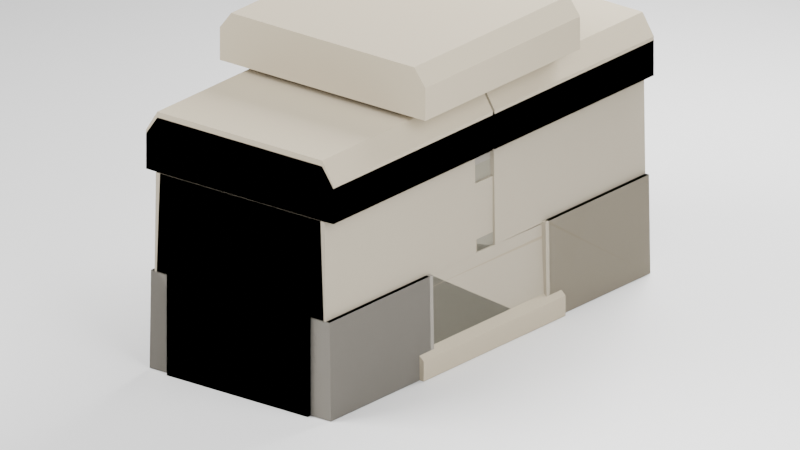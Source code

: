 # Source: promptholm-wall.blend  (saved by Blender 5.2.45; exported with 4.5.12 LTS)
import bpy
from mathutils import Matrix  # noqa: F401  (used for matrix-valued properties, if any)

bpy.ops.wm.read_factory_settings(use_empty=True)
scene = bpy.context.scene
scene.name = 'Scene'

# ---- collections
col_collection = bpy.data.collections.new('Collection'); scene.collection.children.link(col_collection)
col_prop_wall_a = bpy.data.collections.new('prop_wall_a'); scene.collection.children.link(col_prop_wall_a)
col_prop_wall_b = bpy.data.collections.new('prop_wall_b'); scene.collection.children.link(col_prop_wall_b)
col_prop_wallpier = bpy.data.collections.new('prop_wallpier'); scene.collection.children.link(col_prop_wallpier)

# ---- materials (node trees are filled in below, after node groups)
mat_studio = bpy.data.materials.new('Studio')
mat_studio.diffuse_color = (0.21, 0.25, 0.2, 1.0)
mat_plain_joint = bpy.data.materials.new('plain:joint')
mat_plain_joint.diffuse_color = (0.1651, 0.1559, 0.117, 1.0)
mat_stone_warm = bpy.data.materials.new('stone:warm')
mat_stone_warm.diffuse_color = (0.3278, 0.2789, 0.1981, 1.0)
mat_stone_pale = bpy.data.materials.new('stone:pale')
mat_stone_pale.diffuse_color = (0.3712, 0.3278, 0.2502, 1.0)
mat_stone_wall = bpy.data.materials.new('stone:wall')
mat_stone_wall.diffuse_color = (0.2542, 0.2346, 0.2016, 1.0)
mat_stone_shade = bpy.data.materials.new('stone:shade')
mat_stone_shade.diffuse_color = (0.2232, 0.2086, 0.162, 1.0)
mat_plain_coping = bpy.data.materials.new('plain:coping')
mat_plain_coping.diffuse_color = (0.4287, 0.3712, 0.2705, 1.0)

# ---- material node trees
mat_studio.use_nodes = True; mat_studio.node_tree.nodes.clear()
_N = mat_studio.node_tree.nodes; _L = mat_studio.node_tree.links
n0 = _N.new('ShaderNodeBsdfPrincipled'); n0.name = 'Principled BSDF'; n0.location = (-200, 100)
n0.inputs[10].default_value = 0.005
n1 = _N.new('ShaderNodeOutputMaterial'); n1.name = 'Material Output'; n1.location = (200, 100)
_L.new(n0.outputs[0], n1.inputs[0])
n1.is_active_output = True
mat_plain_joint.use_nodes = True; mat_plain_joint.node_tree.nodes.clear()
_N = mat_plain_joint.node_tree.nodes; _L = mat_plain_joint.node_tree.links
n0 = _N.new('ShaderNodeBsdfPrincipled'); n0.name = 'Principled BSDF'; n0.location = (-200, 100)
n0.inputs[0].default_value = (0.1651, 0.1559, 0.117, 1.0)
n0.inputs[2].default_value = 0.95
n0.inputs[10].default_value = 0.005
n1 = _N.new('ShaderNodeOutputMaterial'); n1.name = 'Material Output'; n1.location = (200, 100)
_L.new(n0.outputs[0], n1.inputs[0])
n1.is_active_output = True
mat_stone_warm.use_nodes = True; mat_stone_warm.node_tree.nodes.clear()
_N = mat_stone_warm.node_tree.nodes; _L = mat_stone_warm.node_tree.links
n0 = _N.new('ShaderNodeBsdfPrincipled'); n0.name = 'Principled BSDF'; n0.location = (-200, 100)
n0.inputs[0].default_value = (0.3278, 0.2789, 0.1981, 1.0)
n0.inputs[2].default_value = 0.95
n0.inputs[10].default_value = 0.005
n1 = _N.new('ShaderNodeOutputMaterial'); n1.name = 'Material Output'; n1.location = (200, 100)
_L.new(n0.outputs[0], n1.inputs[0])
n1.is_active_output = True
mat_stone_pale.use_nodes = True; mat_stone_pale.node_tree.nodes.clear()
_N = mat_stone_pale.node_tree.nodes; _L = mat_stone_pale.node_tree.links
n0 = _N.new('ShaderNodeBsdfPrincipled'); n0.name = 'Principled BSDF'; n0.location = (-200, 100)
n0.inputs[0].default_value = (0.3712, 0.3278, 0.2502, 1.0)
n0.inputs[2].default_value = 0.95
n0.inputs[10].default_value = 0.005
n1 = _N.new('ShaderNodeOutputMaterial'); n1.name = 'Material Output'; n1.location = (200, 100)
_L.new(n0.outputs[0], n1.inputs[0])
n1.is_active_output = True
mat_stone_wall.use_nodes = True; mat_stone_wall.node_tree.nodes.clear()
_N = mat_stone_wall.node_tree.nodes; _L = mat_stone_wall.node_tree.links
n0 = _N.new('ShaderNodeBsdfPrincipled'); n0.name = 'Principled BSDF'; n0.location = (-200, 100)
n0.inputs[0].default_value = (0.2542, 0.2346, 0.2016, 1.0)
n0.inputs[2].default_value = 0.95
n0.inputs[10].default_value = 0.005
n1 = _N.new('ShaderNodeOutputMaterial'); n1.name = 'Material Output'; n1.location = (200, 100)
_L.new(n0.outputs[0], n1.inputs[0])
n1.is_active_output = True
mat_stone_shade.use_nodes = True; mat_stone_shade.node_tree.nodes.clear()
_N = mat_stone_shade.node_tree.nodes; _L = mat_stone_shade.node_tree.links
n0 = _N.new('ShaderNodeBsdfPrincipled'); n0.name = 'Principled BSDF'; n0.location = (-200, 100)
n0.inputs[0].default_value = (0.2232, 0.2086, 0.162, 1.0)
n0.inputs[2].default_value = 0.95
n0.inputs[10].default_value = 0.005
n1 = _N.new('ShaderNodeOutputMaterial'); n1.name = 'Material Output'; n1.location = (200, 100)
_L.new(n0.outputs[0], n1.inputs[0])
n1.is_active_output = True
mat_plain_coping.use_nodes = True; mat_plain_coping.node_tree.nodes.clear()
_N = mat_plain_coping.node_tree.nodes; _L = mat_plain_coping.node_tree.links
n0 = _N.new('ShaderNodeBsdfPrincipled'); n0.name = 'Principled BSDF'; n0.location = (-200, 100)
n0.inputs[0].default_value = (0.4287, 0.3712, 0.2705, 1.0)
n0.inputs[2].default_value = 0.95
n0.inputs[10].default_value = 0.005
n1 = _N.new('ShaderNodeOutputMaterial'); n1.name = 'Material Output'; n1.location = (200, 100)
_L.new(n0.outputs[0], n1.inputs[0])
n1.is_active_output = True

# ---- world
world_world = bpy.data.worlds.new('World'); scene.world = world_world
world_world.use_nodes = True; world_world.node_tree.nodes.clear()
_N = world_world.node_tree.nodes; _L = world_world.node_tree.links
n0 = _N.new('ShaderNodeOutputWorld'); n0.name = 'World Output'; n0.location = (200, 100)
n1 = _N.new('ShaderNodeBackground'); n1.name = 'Background'; n1.location = (-200, 100)
n1.inputs[0].default_value = (0.05088, 0.05088, 0.05088, 1.0)
_L.new(n1.outputs[0], n0.inputs[0])
n0.is_active_output = True
world_world.color = (0.05088, 0.05088, 0.05088)
world_world.sun_shadow_jitter_overblur = 0.0

# ---- cameras
cam_camera_001 = bpy.data.cameras.new('Camera.001')
cam_camera_001.type = 'ORTHO'
cam_camera_001.ortho_scale = 1.55

# ---- lights
light_area = bpy.data.lights.new('Area', 'AREA')
light_area.energy = 150.0
light_area.size = 2.0
light_area.size_y = 1.0
light_area_001 = bpy.data.lights.new('Area.001', 'AREA')
light_area_001.energy = 60.0
light_area_001.size = 1.6
light_area_001.size_y = 1.0
light_area_002 = bpy.data.lights.new('Area.002', 'AREA')
light_area_002.energy = 100.0
light_area_002.size = 1.3
light_area_002.size_y = 1.0

# ---- meshes
me_plane = bpy.data.meshes.new('Plane')
me_plane.from_pydata([(-20.0, -20.0, 0.0), (20.0, -20.0, 0.0), (-20.0, 20.0, 0.0), (20.0, 20.0, 0.0)], [], [(0, 1, 3, 2)])
_uv = me_plane.uv_layers.new(name='UVMap')
_uv.uv.foreach_set('vector', [0.0, 0.0, 1.0, 0.0, 1.0, 1.0, 0.0, 1.0])
me_plane.materials.append(mat_studio)
me_plane.update()
me_cube_001 = bpy.data.meshes.new('Cube.001')
me_cube_001.from_pydata([(-0.175, -0.505, -0.205), (-0.175, -0.505, 0.205), (-0.175, 0.505, -0.205), (-0.175, 0.505, 0.205), (0.175, -0.505, -0.205), (0.175, -0.505, 0.205), (0.175, 0.505, -0.205), (0.175, 0.505, 0.205)], [], [(0, 1, 3, 2), (2, 3, 7, 6), (6, 7, 5, 4), (4, 5, 1, 0), (2, 6, 4, 0), (7, 3, 1, 5)])
_uv = me_cube_001.uv_layers.new(name='UVMap')
_uv.uv.foreach_set('vector', [0.375, 0.0, 0.625, 0.0, 0.625, 0.25, 0.375, 0.25, 0.375, 0.25, 0.625, 0.25, 0.625, 0.5, 0.375, 0.5, 0.375, 0.5, 0.625, 0.5, 0.625, 0.75, 0.375, 0.75, 0.375, 0.75, 0.625, 0.75, 0.625, 1.0, 0.375, 1.0, 0.125, 0.5, 0.375, 0.5, 0.375, 0.75, 0.125, 0.75, 0.625, 0.5, 0.875, 0.5, 0.875, 0.75, 0.625, 0.75])
me_cube_001.materials.append(mat_plain_joint)
me_cube_001.update()
me_cube_002 = bpy.data.meshes.new('Cube.002')
me_cube_002.from_pydata([(-0.225, -0.1555, -0.1025), (-0.2216, -0.1555, 0.1025), (-0.225, 0.1555, -0.1025), (-0.2216, 0.1555, 0.1025), (0.225, -0.1555, -0.1025), (0.2216, -0.1555, 0.1025), (0.225, 0.1555, -0.1025), (0.2216, 0.1555, 0.1025)], [], [(0, 1, 3, 2), (2, 3, 7, 6), (6, 7, 5, 4), (4, 5, 1, 0), (2, 6, 4, 0), (7, 3, 1, 5)])
_uv = me_cube_002.uv_layers.new(name='UVMap')
_uv.uv.foreach_set('vector', [0.375, 0.0, 0.625, 0.0, 0.625, 0.25, 0.375, 0.25, 0.375, 0.25, 0.625, 0.25, 0.625, 0.5, 0.375, 0.5, 0.375, 0.5, 0.625, 0.5, 0.625, 0.75, 0.375, 0.75, 0.375, 0.75, 0.625, 0.75, 0.625, 1.0, 0.375, 1.0, 0.125, 0.5, 0.375, 0.5, 0.375, 0.75, 0.125, 0.75, 0.625, 0.5, 0.875, 0.5, 0.875, 0.75, 0.625, 0.75])
me_cube_002.materials.append(mat_stone_warm)
me_cube_002.update()
me_cube_003 = bpy.data.meshes.new('Cube.003')
me_cube_003.from_pydata([(-0.22, -0.1705, -0.1025), (-0.2112, -0.1705, 0.1025), (-0.22, 0.1705, -0.1025), (-0.2112, 0.1705, 0.0965), (0.22, -0.1705, -0.1025), (0.2112, -0.1705, 0.1025), (0.22, 0.1705, -0.1025), (0.2112, 0.1705, 0.0965)], [], [(0, 1, 3, 2), (2, 3, 7, 6), (6, 7, 5, 4), (4, 5, 1, 0), (2, 6, 4, 0), (7, 3, 1, 5)])
_uv = me_cube_003.uv_layers.new(name='UVMap')
_uv.uv.foreach_set('vector', [0.375, 0.0, 0.625, 0.0, 0.625, 0.25, 0.375, 0.25, 0.375, 0.25, 0.625, 0.25, 0.625, 0.5, 0.375, 0.5, 0.375, 0.5, 0.625, 0.5, 0.625, 0.75, 0.375, 0.75, 0.375, 0.75, 0.625, 0.75, 0.625, 1.0, 0.375, 1.0, 0.125, 0.5, 0.375, 0.5, 0.375, 0.75, 0.125, 0.75, 0.625, 0.5, 0.875, 0.5, 0.875, 0.75, 0.625, 0.75])
me_cube_003.materials.append(mat_stone_pale)
me_cube_003.update()
me_cube_004 = bpy.data.meshes.new('Cube.004')
me_cube_004.from_pydata([(-0.225, -0.1605, -0.1025), (-0.2216, -0.1605, 0.1025), (-0.225, 0.1605, -0.1025), (-0.2216, 0.1605, 0.1025), (0.225, -0.1605, -0.1025), (0.2216, -0.1605, 0.1025), (0.225, 0.1605, -0.1025), (0.2216, 0.1605, 0.1025)], [], [(0, 1, 3, 2), (2, 3, 7, 6), (6, 7, 5, 4), (4, 5, 1, 0), (2, 6, 4, 0), (7, 3, 1, 5)])
_uv = me_cube_004.uv_layers.new(name='UVMap')
_uv.uv.foreach_set('vector', [0.375, 0.0, 0.625, 0.0, 0.625, 0.25, 0.375, 0.25, 0.375, 0.25, 0.625, 0.25, 0.625, 0.5, 0.375, 0.5, 0.375, 0.5, 0.625, 0.5, 0.625, 0.75, 0.375, 0.75, 0.375, 0.75, 0.625, 0.75, 0.625, 1.0, 0.375, 1.0, 0.125, 0.5, 0.375, 0.5, 0.375, 0.75, 0.125, 0.75, 0.625, 0.5, 0.875, 0.5, 0.875, 0.75, 0.625, 0.75])
me_cube_004.materials.append(mat_stone_wall)
me_cube_004.update()
me_cube_005 = bpy.data.meshes.new('Cube.005')
me_cube_005.from_pydata([(-0.2075, -0.258, -0.105), (-0.1992, -0.258, 0.105), (-0.2075, 0.258, -0.105), (-0.1992, 0.258, 0.099), (0.2075, -0.258, -0.105), (0.1992, -0.258, 0.105), (0.2075, 0.258, -0.105), (0.1992, 0.258, 0.099)], [], [(0, 1, 3, 2), (2, 3, 7, 6), (6, 7, 5, 4), (4, 5, 1, 0), (2, 6, 4, 0), (7, 3, 1, 5)])
_uv = me_cube_005.uv_layers.new(name='UVMap')
_uv.uv.foreach_set('vector', [0.375, 0.0, 0.625, 0.0, 0.625, 0.25, 0.375, 0.25, 0.375, 0.25, 0.625, 0.25, 0.625, 0.5, 0.375, 0.5, 0.375, 0.5, 0.625, 0.5, 0.625, 0.75, 0.375, 0.75, 0.375, 0.75, 0.625, 0.75, 0.625, 1.0, 0.375, 1.0, 0.125, 0.5, 0.375, 0.5, 0.375, 0.75, 0.125, 0.75, 0.625, 0.5, 0.875, 0.5, 0.875, 0.75, 0.625, 0.75])
me_cube_005.materials.append(mat_stone_shade)
me_cube_005.update()
me_cube_006 = bpy.data.meshes.new('Cube.006')
me_cube_006.from_pydata([(-0.2125, -0.233, -0.105), (-0.2093, -0.233, 0.105), (-0.2125, 0.233, -0.105), (-0.2093, 0.233, 0.105), (0.2125, -0.233, -0.105), (0.2093, -0.233, 0.105), (0.2125, 0.233, -0.105), (0.2093, 0.233, 0.105)], [], [(0, 1, 3, 2), (2, 3, 7, 6), (6, 7, 5, 4), (4, 5, 1, 0), (2, 6, 4, 0), (7, 3, 1, 5)])
_uv = me_cube_006.uv_layers.new(name='UVMap')
_uv.uv.foreach_set('vector', [0.375, 0.0, 0.625, 0.0, 0.625, 0.25, 0.375, 0.25, 0.375, 0.25, 0.625, 0.25, 0.625, 0.5, 0.375, 0.5, 0.375, 0.5, 0.625, 0.5, 0.625, 0.75, 0.375, 0.75, 0.375, 0.75, 0.625, 0.75, 0.625, 1.0, 0.375, 1.0, 0.125, 0.5, 0.375, 0.5, 0.375, 0.75, 0.125, 0.75, 0.625, 0.5, 0.875, 0.5, 0.875, 0.75, 0.625, 0.75])
me_cube_006.materials.append(mat_stone_pale)
me_cube_006.update()
me_prop_wall_a_coping_0 = bpy.data.meshes.new('prop_wall_a coping 0')
me_prop_wall_a_coping_0.from_pydata([(-0.2325, 0.497, 0.414), (0.2325, 0.497, 0.414), (0.2325, 0.497, 0.4881), (0.2045, 0.497, 0.528), (-0.2045, 0.497, 0.528), (-0.2325, 0.497, 0.4881), (-0.2325, 0.003, 0.414), (0.2325, 0.003, 0.414), (0.2325, 0.003, 0.4881), (0.2045, 0.003, 0.528), (-0.2045, 0.003, 0.528), (-0.2325, 0.003, 0.4881)], [], [(5, 4, 3, 2, 1, 0), (6, 7, 8, 9, 10, 11), (0, 1, 7, 6), (1, 2, 8, 7), (2, 3, 9, 8), (3, 4, 10, 9), (4, 5, 11, 10), (5, 0, 6, 11)])
me_prop_wall_a_coping_0.materials.append(mat_plain_coping)
me_prop_wall_a_coping_0.update()
me_prop_wall_a_coping_1 = bpy.data.meshes.new('prop_wall_a coping 1')
me_prop_wall_a_coping_1.from_pydata([(-0.2325, -0.003, 0.414), (0.2325, -0.003, 0.414), (0.2325, -0.003, 0.4959), (0.2045, -0.003, 0.54), (-0.2045, -0.003, 0.54), (-0.2325, -0.003, 0.4959), (-0.2325, -0.497, 0.414), (0.2325, -0.497, 0.414), (0.2325, -0.497, 0.4959), (0.2045, -0.497, 0.54), (-0.2045, -0.497, 0.54), (-0.2325, -0.497, 0.4959)], [], [(5, 4, 3, 2, 1, 0), (6, 7, 8, 9, 10, 11), (0, 1, 7, 6), (1, 2, 8, 7), (2, 3, 9, 8), (3, 4, 10, 9), (4, 5, 11, 10), (5, 0, 6, 11)])
me_prop_wall_a_coping_1.materials.append(mat_plain_coping)
me_prop_wall_a_coping_1.update()
me_cube_007 = bpy.data.meshes.new('Cube.007')
me_cube_007.from_pydata([(-0.175, -0.505, -0.205), (-0.175, -0.505, 0.205), (-0.175, 0.505, -0.205), (-0.175, 0.505, 0.205), (0.175, -0.505, -0.205), (0.175, -0.505, 0.205), (0.175, 0.505, -0.205), (0.175, 0.505, 0.205)], [], [(0, 1, 3, 2), (2, 3, 7, 6), (6, 7, 5, 4), (4, 5, 1, 0), (2, 6, 4, 0), (7, 3, 1, 5)])
_uv = me_cube_007.uv_layers.new(name='UVMap')
_uv.uv.foreach_set('vector', [0.375, 0.0, 0.625, 0.0, 0.625, 0.25, 0.375, 0.25, 0.375, 0.25, 0.625, 0.25, 0.625, 0.5, 0.375, 0.5, 0.375, 0.5, 0.625, 0.5, 0.625, 0.75, 0.375, 0.75, 0.375, 0.75, 0.625, 0.75, 0.625, 1.0, 0.375, 1.0, 0.125, 0.5, 0.375, 0.5, 0.375, 0.75, 0.125, 0.75, 0.625, 0.5, 0.875, 0.5, 0.875, 0.75, 0.625, 0.75])
me_cube_007.materials.append(mat_plain_joint)
me_cube_007.update()
me_cube_008 = bpy.data.meshes.new('Cube.008')
me_cube_008.from_pydata([(-0.225, -0.1555, -0.1025), (-0.2216, -0.1555, 0.1025), (-0.225, 0.1555, -0.1025), (-0.2216, 0.1555, 0.1025), (0.225, -0.1555, -0.1025), (0.2216, -0.1555, 0.1025), (0.225, 0.1555, -0.1025), (0.2216, 0.1555, 0.1025)], [], [(0, 1, 3, 2), (2, 3, 7, 6), (6, 7, 5, 4), (4, 5, 1, 0), (2, 6, 4, 0), (7, 3, 1, 5)])
_uv = me_cube_008.uv_layers.new(name='UVMap')
_uv.uv.foreach_set('vector', [0.375, 0.0, 0.625, 0.0, 0.625, 0.25, 0.375, 0.25, 0.375, 0.25, 0.625, 0.25, 0.625, 0.5, 0.375, 0.5, 0.375, 0.5, 0.625, 0.5, 0.625, 0.75, 0.375, 0.75, 0.375, 0.75, 0.625, 0.75, 0.625, 1.0, 0.375, 1.0, 0.125, 0.5, 0.375, 0.5, 0.375, 0.75, 0.125, 0.75, 0.625, 0.5, 0.875, 0.5, 0.875, 0.75, 0.625, 0.75])
me_cube_008.materials.append(mat_stone_wall)
me_cube_008.update()
me_cube_009 = bpy.data.meshes.new('Cube.009')
me_cube_009.from_pydata([(-0.22, -0.1705, -0.1025), (-0.2112, -0.1705, 0.1025), (-0.22, 0.1705, -0.1025), (-0.2112, 0.1705, 0.0965), (0.22, -0.1705, -0.1025), (0.2112, -0.1705, 0.1025), (0.22, 0.1705, -0.1025), (0.2112, 0.1705, 0.0965)], [], [(0, 1, 3, 2), (2, 3, 7, 6), (6, 7, 5, 4), (4, 5, 1, 0), (2, 6, 4, 0), (7, 3, 1, 5)])
_uv = me_cube_009.uv_layers.new(name='UVMap')
_uv.uv.foreach_set('vector', [0.375, 0.0, 0.625, 0.0, 0.625, 0.25, 0.375, 0.25, 0.375, 0.25, 0.625, 0.25, 0.625, 0.5, 0.375, 0.5, 0.375, 0.5, 0.625, 0.5, 0.625, 0.75, 0.375, 0.75, 0.375, 0.75, 0.625, 0.75, 0.625, 1.0, 0.375, 1.0, 0.125, 0.5, 0.375, 0.5, 0.375, 0.75, 0.125, 0.75, 0.625, 0.5, 0.875, 0.5, 0.875, 0.75, 0.625, 0.75])
me_cube_009.materials.append(mat_stone_shade)
me_cube_009.update()
me_cube_010 = bpy.data.meshes.new('Cube.010')
me_cube_010.from_pydata([(-0.225, -0.1605, -0.1025), (-0.2216, -0.1605, 0.1025), (-0.225, 0.1605, -0.1025), (-0.2216, 0.1605, 0.1025), (0.225, -0.1605, -0.1025), (0.2216, -0.1605, 0.1025), (0.225, 0.1605, -0.1025), (0.2216, 0.1605, 0.1025)], [], [(0, 1, 3, 2), (2, 3, 7, 6), (6, 7, 5, 4), (4, 5, 1, 0), (2, 6, 4, 0), (7, 3, 1, 5)])
_uv = me_cube_010.uv_layers.new(name='UVMap')
_uv.uv.foreach_set('vector', [0.375, 0.0, 0.625, 0.0, 0.625, 0.25, 0.375, 0.25, 0.375, 0.25, 0.625, 0.25, 0.625, 0.5, 0.375, 0.5, 0.375, 0.5, 0.625, 0.5, 0.625, 0.75, 0.375, 0.75, 0.375, 0.75, 0.625, 0.75, 0.625, 1.0, 0.375, 1.0, 0.125, 0.5, 0.375, 0.5, 0.375, 0.75, 0.125, 0.75, 0.625, 0.5, 0.875, 0.5, 0.875, 0.75, 0.625, 0.75])
me_cube_010.materials.append(mat_stone_pale)
me_cube_010.update()
me_cube_011 = bpy.data.meshes.new('Cube.011')
me_cube_011.from_pydata([(-0.2075, -0.258, -0.105), (-0.1992, -0.258, 0.105), (-0.2075, 0.258, -0.105), (-0.1992, 0.258, 0.099), (0.2075, -0.258, -0.105), (0.1992, -0.258, 0.105), (0.2075, 0.258, -0.105), (0.1992, 0.258, 0.099)], [], [(0, 1, 3, 2), (2, 3, 7, 6), (6, 7, 5, 4), (4, 5, 1, 0), (2, 6, 4, 0), (7, 3, 1, 5)])
_uv = me_cube_011.uv_layers.new(name='UVMap')
_uv.uv.foreach_set('vector', [0.375, 0.0, 0.625, 0.0, 0.625, 0.25, 0.375, 0.25, 0.375, 0.25, 0.625, 0.25, 0.625, 0.5, 0.375, 0.5, 0.375, 0.5, 0.625, 0.5, 0.625, 0.75, 0.375, 0.75, 0.375, 0.75, 0.625, 0.75, 0.625, 1.0, 0.375, 1.0, 0.125, 0.5, 0.375, 0.5, 0.375, 0.75, 0.125, 0.75, 0.625, 0.5, 0.875, 0.5, 0.875, 0.75, 0.625, 0.75])
me_cube_011.materials.append(mat_stone_warm)
me_cube_011.update()
me_cube_012 = bpy.data.meshes.new('Cube.012')
me_cube_012.from_pydata([(-0.2125, -0.233, -0.105), (-0.2093, -0.233, 0.105), (-0.2125, 0.233, -0.105), (-0.2093, 0.233, 0.105), (0.2125, -0.233, -0.105), (0.2093, -0.233, 0.105), (0.2125, 0.233, -0.105), (0.2093, 0.233, 0.105)], [], [(0, 1, 3, 2), (2, 3, 7, 6), (6, 7, 5, 4), (4, 5, 1, 0), (2, 6, 4, 0), (7, 3, 1, 5)])
_uv = me_cube_012.uv_layers.new(name='UVMap')
_uv.uv.foreach_set('vector', [0.375, 0.0, 0.625, 0.0, 0.625, 0.25, 0.375, 0.25, 0.375, 0.25, 0.625, 0.25, 0.625, 0.5, 0.375, 0.5, 0.375, 0.5, 0.625, 0.5, 0.625, 0.75, 0.375, 0.75, 0.375, 0.75, 0.625, 0.75, 0.625, 1.0, 0.375, 1.0, 0.125, 0.5, 0.375, 0.5, 0.375, 0.75, 0.125, 0.75, 0.625, 0.5, 0.875, 0.5, 0.875, 0.75, 0.625, 0.75])
me_cube_012.materials.append(mat_stone_pale)
me_cube_012.update()
me_prop_wall_b_coping_0 = bpy.data.meshes.new('prop_wall_b coping 0')
me_prop_wall_b_coping_0.from_pydata([(-0.2325, 0.497, 0.414), (0.2325, 0.497, 0.414), (0.2325, 0.497, 0.4959), (0.2045, 0.497, 0.54), (-0.2045, 0.497, 0.54), (-0.2325, 0.497, 0.4959), (-0.2325, 0.003, 0.414), (0.2325, 0.003, 0.414), (0.2325, 0.003, 0.4959), (0.2045, 0.003, 0.54), (-0.2045, 0.003, 0.54), (-0.2325, 0.003, 0.4959)], [], [(5, 4, 3, 2, 1, 0), (6, 7, 8, 9, 10, 11), (0, 1, 7, 6), (1, 2, 8, 7), (2, 3, 9, 8), (3, 4, 10, 9), (4, 5, 11, 10), (5, 0, 6, 11)])
me_prop_wall_b_coping_0.materials.append(mat_plain_coping)
me_prop_wall_b_coping_0.update()
me_prop_wall_b_coping_1 = bpy.data.meshes.new('prop_wall_b coping 1')
me_prop_wall_b_coping_1.from_pydata([(-0.2325, -0.003, 0.414), (0.2325, -0.003, 0.414), (0.2325, -0.003, 0.4881), (0.2045, -0.003, 0.528), (-0.2045, -0.003, 0.528), (-0.2325, -0.003, 0.4881), (-0.2325, -0.497, 0.414), (0.2325, -0.497, 0.414), (0.2325, -0.497, 0.4881), (0.2045, -0.497, 0.528), (-0.2045, -0.497, 0.528), (-0.2325, -0.497, 0.4881)], [], [(5, 4, 3, 2, 1, 0), (6, 7, 8, 9, 10, 11), (0, 1, 7, 6), (1, 2, 8, 7), (2, 3, 9, 8), (3, 4, 10, 9), (4, 5, 11, 10), (5, 0, 6, 11)])
me_prop_wall_b_coping_1.materials.append(mat_plain_coping)
me_prop_wall_b_coping_1.update()
me_cube_013 = bpy.data.meshes.new('Cube.013')
me_cube_013.from_pydata([(-0.185, -0.175, -0.29), (-0.185, -0.175, 0.29), (-0.185, 0.175, -0.29), (-0.185, 0.175, 0.29), (0.185, -0.175, -0.29), (0.185, -0.175, 0.29), (0.185, 0.175, -0.29), (0.185, 0.175, 0.29)], [], [(0, 1, 3, 2), (2, 3, 7, 6), (6, 7, 5, 4), (4, 5, 1, 0), (2, 6, 4, 0), (7, 3, 1, 5)])
_uv = me_cube_013.uv_layers.new(name='UVMap')
_uv.uv.foreach_set('vector', [0.375, 0.0, 0.625, 0.0, 0.625, 0.25, 0.375, 0.25, 0.375, 0.25, 0.625, 0.25, 0.625, 0.5, 0.375, 0.5, 0.375, 0.5, 0.625, 0.5, 0.625, 0.75, 0.375, 0.75, 0.375, 0.75, 0.625, 0.75, 0.625, 1.0, 0.375, 1.0, 0.125, 0.5, 0.375, 0.5, 0.375, 0.75, 0.125, 0.75, 0.625, 0.5, 0.875, 0.5, 0.875, 0.75, 0.625, 0.75])
me_cube_013.materials.append(mat_plain_joint)
me_cube_013.update()
me_cube_014 = bpy.data.meshes.new('Cube.014')
me_cube_014.from_pydata([(-0.2125, -0.2, -0.0805), (-0.2125, -0.2, 0.0805), (-0.2125, 0.2, -0.0805), (-0.2125, 0.2, 0.0805), (0.2125, -0.2, -0.0805), (0.2125, -0.2, 0.0805), (0.2125, 0.2, -0.0805), (0.2125, 0.2, 0.0805)], [], [(0, 1, 3, 2), (2, 3, 7, 6), (6, 7, 5, 4), (4, 5, 1, 0), (2, 6, 4, 0), (7, 3, 1, 5)])
_uv = me_cube_014.uv_layers.new(name='UVMap')
_uv.uv.foreach_set('vector', [0.375, 0.0, 0.625, 0.0, 0.625, 0.25, 0.375, 0.25, 0.375, 0.25, 0.625, 0.25, 0.625, 0.5, 0.375, 0.5, 0.375, 0.5, 0.625, 0.5, 0.625, 0.75, 0.375, 0.75, 0.375, 0.75, 0.625, 0.75, 0.625, 1.0, 0.375, 1.0, 0.125, 0.5, 0.375, 0.5, 0.375, 0.75, 0.125, 0.75, 0.625, 0.5, 0.875, 0.5, 0.875, 0.75, 0.625, 0.75])
me_cube_014.materials.append(mat_stone_warm)
me_cube_014.update()
me_cube_015 = bpy.data.meshes.new('Cube.015')
me_cube_015.from_pydata([(-0.2065, -0.196, -0.0805), (-0.2065, -0.196, 0.0805), (-0.2065, 0.196, -0.0805), (-0.2065, 0.196, 0.0805), (0.2065, -0.196, -0.0805), (0.2065, -0.196, 0.0805), (0.2065, 0.196, -0.0805), (0.2065, 0.196, 0.0805)], [], [(0, 1, 3, 2), (2, 3, 7, 6), (6, 7, 5, 4), (4, 5, 1, 0), (2, 6, 4, 0), (7, 3, 1, 5)])
_uv = me_cube_015.uv_layers.new(name='UVMap')
_uv.uv.foreach_set('vector', [0.375, 0.0, 0.625, 0.0, 0.625, 0.25, 0.375, 0.25, 0.375, 0.25, 0.625, 0.25, 0.625, 0.5, 0.375, 0.5, 0.375, 0.5, 0.625, 0.5, 0.625, 0.75, 0.375, 0.75, 0.375, 0.75, 0.625, 0.75, 0.625, 1.0, 0.375, 1.0, 0.125, 0.5, 0.375, 0.5, 0.375, 0.75, 0.125, 0.75, 0.625, 0.5, 0.875, 0.5, 0.875, 0.75, 0.625, 0.75])
me_cube_015.materials.append(mat_stone_pale)
me_cube_015.update()
me_cube_016 = bpy.data.meshes.new('Cube.016')
me_cube_016.from_pydata([(-0.2005, -0.192, -0.0805), (-0.2005, -0.192, 0.0805), (-0.2005, 0.192, -0.0805), (-0.2005, 0.192, 0.0805), (0.2005, -0.192, -0.0805), (0.2005, -0.192, 0.0805), (0.2005, 0.192, -0.0805), (0.2005, 0.192, 0.0805)], [], [(0, 1, 3, 2), (2, 3, 7, 6), (6, 7, 5, 4), (4, 5, 1, 0), (2, 6, 4, 0), (7, 3, 1, 5)])
_uv = me_cube_016.uv_layers.new(name='UVMap')
_uv.uv.foreach_set('vector', [0.375, 0.0, 0.625, 0.0, 0.625, 0.25, 0.375, 0.25, 0.375, 0.25, 0.625, 0.25, 0.625, 0.5, 0.375, 0.5, 0.375, 0.5, 0.625, 0.5, 0.625, 0.75, 0.375, 0.75, 0.375, 0.75, 0.625, 0.75, 0.625, 1.0, 0.375, 1.0, 0.125, 0.5, 0.375, 0.5, 0.375, 0.75, 0.125, 0.75, 0.625, 0.5, 0.875, 0.5, 0.875, 0.75, 0.625, 0.75])
me_cube_016.materials.append(mat_stone_wall)
me_cube_016.update()
me_prop_wallpier_foot = bpy.data.meshes.new('prop_wallpier foot')
me_prop_wallpier_foot.from_pydata([(-0.235, 0.22, 0.0), (0.235, 0.22, 0.0), (0.235, 0.22, 0.04225), (0.207, 0.22, 0.065), (-0.207, 0.22, 0.065), (-0.235, 0.22, 0.04225), (-0.235, -0.22, 0.0), (0.235, -0.22, 0.0), (0.235, -0.22, 0.04225), (0.207, -0.22, 0.065), (-0.207, -0.22, 0.065), (-0.235, -0.22, 0.04225)], [], [(5, 4, 3, 2, 1, 0), (6, 7, 8, 9, 10, 11), (0, 1, 7, 6), (1, 2, 8, 7), (2, 3, 9, 8), (3, 4, 10, 9), (4, 5, 11, 10), (5, 0, 6, 11)])
me_prop_wallpier_foot.materials.append(mat_plain_coping)
me_prop_wallpier_foot.update()
me_prop_wallpier_cap = bpy.data.meshes.new('prop_wallpier cap')
me_prop_wallpier_cap.from_pydata([(-0.255, 0.24, 0.555), (0.255, 0.24, 0.555), (0.255, 0.24, 0.6233), (0.227, 0.24, 0.66), (-0.227, 0.24, 0.66), (-0.255, 0.24, 0.6233), (-0.255, -0.24, 0.555), (0.255, -0.24, 0.555), (0.255, -0.24, 0.6233), (0.227, -0.24, 0.66), (-0.227, -0.24, 0.66), (-0.255, -0.24, 0.6233)], [], [(5, 4, 3, 2, 1, 0), (6, 7, 8, 9, 10, 11), (0, 1, 7, 6), (1, 2, 8, 7), (2, 3, 9, 8), (3, 4, 10, 9), (4, 5, 11, 10), (5, 0, 6, 11)])
me_prop_wallpier_cap.materials.append(mat_plain_coping)
me_prop_wallpier_cap.update()

# ---- objects
ob_studio_floor = bpy.data.objects.new('Studio floor', me_plane)
ob_camera = bpy.data.objects.new('Camera', cam_camera_001)
ob_area = bpy.data.objects.new('Area', light_area)
ob_area_001 = bpy.data.objects.new('Area.001', light_area_001)
ob_area_002 = bpy.data.objects.new('Area.002', light_area_002)
ob_prop_wall_a_joint_core = bpy.data.objects.new('prop_wall_a joint core', me_cube_001)
ob_prop_wall_a_course_0_block_0 = bpy.data.objects.new('prop_wall_a course 0 block 0', me_cube_002)
ob_prop_wall_a_course_0_block_1 = bpy.data.objects.new('prop_wall_a course 0 block 1', me_cube_003)
ob_prop_wall_a_course_0_block_2 = bpy.data.objects.new('prop_wall_a course 0 block 2', me_cube_004)
ob_prop_wall_a_course_1_block_3 = bpy.data.objects.new('prop_wall_a course 1 block 3', me_cube_005)
ob_prop_wall_a_course_1_block_4 = bpy.data.objects.new('prop_wall_a course 1 block 4', me_cube_006)
ob_prop_wall_a_coping_0 = bpy.data.objects.new('prop_wall_a coping 0', me_prop_wall_a_coping_0)
ob_prop_wall_a_coping_1 = bpy.data.objects.new('prop_wall_a coping 1', me_prop_wall_a_coping_1)
ob_prop_wall_b_joint_core = bpy.data.objects.new('prop_wall_b joint core', me_cube_007)
ob_prop_wall_b_course_0_block_0 = bpy.data.objects.new('prop_wall_b course 0 block 0', me_cube_008)
ob_prop_wall_b_course_0_block_1 = bpy.data.objects.new('prop_wall_b course 0 block 1', me_cube_009)
ob_prop_wall_b_course_0_block_2 = bpy.data.objects.new('prop_wall_b course 0 block 2', me_cube_010)
ob_prop_wall_b_course_1_block_3 = bpy.data.objects.new('prop_wall_b course 1 block 3', me_cube_011)
ob_prop_wall_b_course_1_block_4 = bpy.data.objects.new('prop_wall_b course 1 block 4', me_cube_012)
ob_prop_wall_b_coping_0 = bpy.data.objects.new('prop_wall_b coping 0', me_prop_wall_b_coping_0)
ob_prop_wall_b_coping_1 = bpy.data.objects.new('prop_wall_b coping 1', me_prop_wall_b_coping_1)
ob_prop_wallpier_recessed_shaft = bpy.data.objects.new('prop_wallpier recessed shaft', me_cube_013)
ob_prop_wallpier_block_0 = bpy.data.objects.new('prop_wallpier block 0', me_cube_014)
ob_prop_wallpier_block_1 = bpy.data.objects.new('prop_wallpier block 1', me_cube_015)
ob_prop_wallpier_block_2 = bpy.data.objects.new('prop_wallpier block 2', me_cube_016)
ob_prop_wallpier_foot = bpy.data.objects.new('prop_wallpier foot', me_prop_wallpier_foot)
ob_prop_wallpier_cap = bpy.data.objects.new('prop_wallpier cap', me_prop_wallpier_cap)

# ---- transforms, parenting, visibility, modifiers, constraints
ob_studio_floor.location = (0.0, 0.0, -0.001)
ob_camera.location = (1.0, -1.25, 0.84)
ob_camera.rotation_euler = (1.19, 3.024e-08, 0.6747)
ob_area.location = (-1.3, -1.9, 2.2)
ob_area.rotation_euler = (0.8555, 1.365e-08, -0.6001)
ob_area_001.location = (1.6, -0.6, 1.3)
ob_area_001.rotation_euler = (0.9988, 6.062e-08, 1.212)
ob_area_002.location = (0.0, 1.4, 1.6)
ob_area_002.rotation_euler = (0.7854, 6.182e-08, 3.142)
ob_prop_wall_a_joint_core.location = (0.0, 0.0, 0.205)
ob_prop_wall_a_course_0_block_0.location = (0.0, 0.34, 0.1025)
ob_prop_wall_a_course_0_block_1.location = (0.0, 0.005, 0.1025)
ob_prop_wall_a_course_0_block_2.location = (0.0, -0.335, 0.1025)
ob_prop_wall_a_course_1_block_3.location = (0.0, 0.2375, 0.307)
ob_prop_wall_a_course_1_block_4.location = (0.0, -0.2625, 0.307)
ob_prop_wall_a_coping_0.location = (0.0, 0.0, 0.0)
ob_prop_wall_a_coping_1.location = (0.0, 0.0, 0.0)
ob_prop_wall_b_joint_core.location = (0.0, 0.0, 0.205)
ob_prop_wall_b_course_0_block_0.location = (0.0, -0.34, 0.1025)
ob_prop_wall_b_course_0_block_1.location = (0.0, -0.005, 0.1025)
ob_prop_wall_b_course_0_block_2.location = (0.0, 0.335, 0.1025)
ob_prop_wall_b_course_1_block_3.location = (0.0, -0.2375, 0.307)
ob_prop_wall_b_course_1_block_4.location = (0.0, 0.2625, 0.307)
ob_prop_wall_b_coping_0.location = (0.0, 0.0, 0.0)
ob_prop_wall_b_coping_1.location = (0.0, 0.0, 0.0)
ob_prop_wallpier_recessed_shaft.location = (0.0, 0.0, 0.29)
ob_prop_wallpier_block_0.location = (0.0, 0.0, 0.095)
ob_prop_wallpier_block_1.location = (0.0, 0.0, 0.264)
ob_prop_wallpier_block_2.location = (0.0, 0.0, 0.433)
ob_prop_wallpier_foot.location = (0.0, 0.0, 0.0)
ob_prop_wallpier_cap.location = (0.0, 0.0, 0.0)

# ---- collection membership
col_collection.objects.link(ob_studio_floor)
col_collection.objects.link(ob_camera)
col_collection.objects.link(ob_area)
col_collection.objects.link(ob_area_001)
col_collection.objects.link(ob_area_002)
col_prop_wall_a.objects.link(ob_prop_wall_a_joint_core)
col_prop_wall_a.objects.link(ob_prop_wall_a_course_0_block_0)
col_prop_wall_a.objects.link(ob_prop_wall_a_course_0_block_1)
col_prop_wall_a.objects.link(ob_prop_wall_a_course_0_block_2)
col_prop_wall_a.objects.link(ob_prop_wall_a_course_1_block_3)
col_prop_wall_a.objects.link(ob_prop_wall_a_course_1_block_4)
col_prop_wall_a.objects.link(ob_prop_wall_a_coping_0)
col_prop_wall_a.objects.link(ob_prop_wall_a_coping_1)
col_prop_wall_b.objects.link(ob_prop_wall_b_joint_core)
col_prop_wall_b.objects.link(ob_prop_wall_b_course_0_block_0)
col_prop_wall_b.objects.link(ob_prop_wall_b_course_0_block_1)
col_prop_wall_b.objects.link(ob_prop_wall_b_course_0_block_2)
col_prop_wall_b.objects.link(ob_prop_wall_b_course_1_block_3)
col_prop_wall_b.objects.link(ob_prop_wall_b_course_1_block_4)
col_prop_wall_b.objects.link(ob_prop_wall_b_coping_0)
col_prop_wall_b.objects.link(ob_prop_wall_b_coping_1)
col_prop_wallpier.objects.link(ob_prop_wallpier_recessed_shaft)
col_prop_wallpier.objects.link(ob_prop_wallpier_block_0)
col_prop_wallpier.objects.link(ob_prop_wallpier_block_1)
col_prop_wallpier.objects.link(ob_prop_wallpier_block_2)
col_prop_wallpier.objects.link(ob_prop_wallpier_foot)
col_prop_wallpier.objects.link(ob_prop_wallpier_cap)

# ---- scene / render settings (as saved in the file)
scene.camera = ob_camera
scene.frame_start = 1; scene.frame_end = 250; scene.frame_set(1)
scene.render.engine = 'BLENDER_EEVEE_NEXT'
scene.render.bake_bias = 0.0
scene.render.bake_samples = 0
scene.render.compositor_device = 'GPU'
scene.eevee.use_volume_custom_range = False
scene.eevee.fast_gi_thickness_near = 0.1
scene.eevee.fast_gi_thickness_far = 0.0
scene.eevee.ray_tracing_options.screen_trace_thickness = 0.1
bpy.context.view_layer.update()
